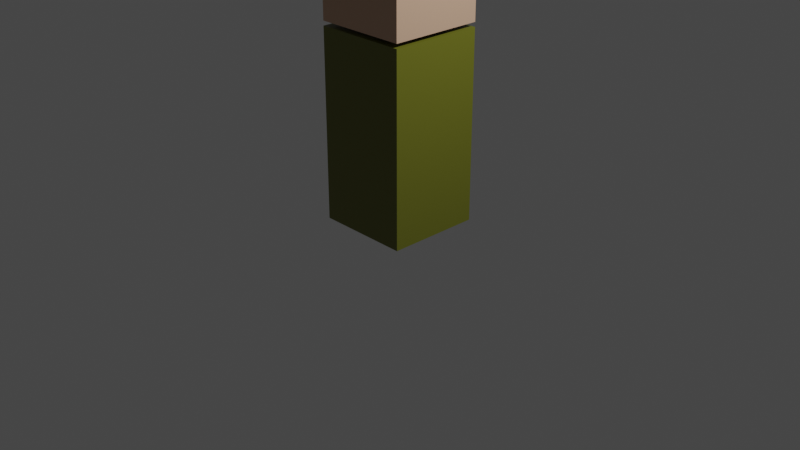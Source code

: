# Source: player.blend  (saved by Blender 2.90.8; exported with 4.5.12 LTS)
import bpy
from mathutils import Matrix  # noqa: F401  (used for matrix-valued properties, if any)

bpy.ops.wm.read_factory_settings(use_empty=True)
scene = bpy.context.scene
scene.name = 'Scene'

# ---- collections
col_collection = bpy.data.collections.new('Collection'); scene.collection.children.link(col_collection)

# ---- materials (node trees are filled in below, after node groups)
mat_material = bpy.data.materials.new('Material')
mat_material.alpha_threshold = 0.0
mat_material.use_transparent_shadow = False
mat_material.line_color = (0.0, 0.0, 0.0, 1.0)
mat_material_001 = bpy.data.materials.new('Material.001')
mat_material_001.use_transparent_shadow = False
mat_material_002 = bpy.data.materials.new('Material.002')
mat_material_002.use_transparent_shadow = False

# ---- material node trees
mat_material.use_nodes = True; mat_material.node_tree.nodes.clear()
_N = mat_material.node_tree.nodes; _L = mat_material.node_tree.links
n0 = _N.new('ShaderNodeOutputMaterial'); n0.name = 'Material Output'; n0.location = (300, 300)
n1 = _N.new('ShaderNodeBsdfPrincipled'); n1.name = 'Principled BSDF'; n1.location = (10, 300)
n1.distribution = 'GGX'
n1.subsurface_method = 'BURLEY'
n1.inputs[0].default_value = (0.1448, 0.1523, 0.01405, 1.0)
n1.inputs[2].default_value = 0.4
n1.inputs[3].default_value = 1.45
n1.inputs[27].default_value = (0.0, 0.0, 0.0, 1.0)
n1.inputs[28].default_value = 1.0
_L.new(n1.outputs[0], n0.inputs[0])
n0.is_active_output = True
mat_material_001.use_nodes = True; mat_material_001.node_tree.nodes.clear()
_N = mat_material_001.node_tree.nodes; _L = mat_material_001.node_tree.links
n0 = _N.new('ShaderNodeBsdfPrincipled'); n0.name = 'Principled BSDF'; n0.location = (10, 300)
n0.distribution = 'GGX'
n0.subsurface_method = 'BURLEY'
n0.inputs[0].default_value = (0.6152, 0.3966, 0.2701, 1.0)
n0.inputs[3].default_value = 1.45
n0.inputs[27].default_value = (0.0, 0.0, 0.0, 1.0)
n0.inputs[28].default_value = 1.0
n1 = _N.new('ShaderNodeOutputMaterial'); n1.name = 'Material Output'; n1.location = (300, 300)
_L.new(n0.outputs[0], n1.inputs[0])
n1.is_active_output = True
mat_material_002.use_nodes = True; mat_material_002.node_tree.nodes.clear()
_N = mat_material_002.node_tree.nodes; _L = mat_material_002.node_tree.links
n0 = _N.new('ShaderNodeBsdfPrincipled'); n0.name = 'Principled BSDF'; n0.location = (10, 300)
n0.distribution = 'GGX'
n0.subsurface_method = 'BURLEY'
n0.inputs[0].default_value = (0.004518, 0.0985, 0.0, 1.0)
n0.inputs[3].default_value = 1.45
n0.inputs[27].default_value = (0.0, 0.0, 0.0, 1.0)
n0.inputs[28].default_value = 1.0
n1 = _N.new('ShaderNodeOutputMaterial'); n1.name = 'Material Output'; n1.location = (300, 300)
_L.new(n0.outputs[0], n1.inputs[0])
n1.is_active_output = True

# ---- world
world_world = bpy.data.worlds.new('World'); scene.world = world_world
world_world.use_nodes = True; world_world.node_tree.nodes.clear()
_N = world_world.node_tree.nodes; _L = world_world.node_tree.links
n0 = _N.new('ShaderNodeOutputWorld'); n0.name = 'World Output'; n0.location = (300, 300)
n1 = _N.new('ShaderNodeBackground'); n1.name = 'Background'; n1.location = (10, 300)
n1.inputs[0].default_value = (0.05088, 0.05088, 0.05088, 1.0)
_L.new(n1.outputs[0], n0.inputs[0])
n0.is_active_output = True
world_world.color = (0.05088, 0.05088, 0.05088)
world_world.use_sun_shadow = False
world_world.sun_shadow_jitter_overblur = 0.0

# ---- cameras
cam_camera = bpy.data.cameras.new('Camera')
cam_camera.clip_end = 100.0
cam_camera.ortho_scale = 7.314

# ---- lights
light_light = bpy.data.lights.new('Light', 'POINT')
light_light.transmission_factor = 0.0
light_light.energy = 1000.0
light_light.shadow_soft_size = 0.1
light_light.shadow_maximum_resolution = 0.006
light_light.use_absolute_resolution = True

# ---- meshes
me_cube = bpy.data.meshes.new('Cube')
me_cube.from_pydata([(0.5, 0.5, 1.0), (0.5, 0.5, -1.0), (0.5, -0.5, 1.0), (0.5, -0.5, -1.0), (-0.5, 0.5, 1.0), (-0.5, 0.5, -1.0), (-0.5, -0.5, 1.0), (-0.5, -0.5, -1.0)], [], [(0, 4, 6, 2), (3, 2, 6, 7), (7, 6, 4, 5), (5, 1, 3, 7), (1, 0, 2, 3), (5, 4, 0, 1)])
_uv = me_cube.uv_layers.new(name='UVMap')
_uv.uv.foreach_set('vector', [0.625, 0.5, 0.875, 0.5, 0.875, 0.75, 0.625, 0.75, 0.375, 0.75, 0.625, 0.75, 0.625, 1.0, 0.375, 1.0, 0.375, 0.0, 0.625, 0.0, 0.625, 0.25, 0.375, 0.25, 0.125, 0.5, 0.375, 0.5, 0.375, 0.75, 0.125, 0.75, 0.375, 0.5, 0.625, 0.5, 0.625, 0.75, 0.375, 0.75, 0.375, 0.25, 0.625, 0.25, 0.625, 0.5, 0.375, 0.5])
me_cube.materials.append(mat_material)
me_cube.use_remesh_preserve_volume = False
me_cube.use_remesh_preserve_attributes = False
me_cube.use_mirror_vertex_groups = False
me_cube.update()
me_cube_001 = bpy.data.meshes.new('Cube.001')
me_cube_001.from_pydata([(-0.5, -0.5, -0.5), (-0.5, -0.5, 0.5), (-0.5, 0.5, -0.5), (-0.5, 0.5, 0.5), (0.5, -0.5, -0.5), (0.5, -0.5, 0.5), (0.5, 0.5, -0.5), (0.5, 0.5, 0.5)], [], [(0, 1, 3, 2), (2, 3, 7, 6), (6, 7, 5, 4), (4, 5, 1, 0), (2, 6, 4, 0), (7, 3, 1, 5)])
_uv = me_cube_001.uv_layers.new(name='UVMap')
_uv.uv.foreach_set('vector', [0.375, 0.0, 0.625, 0.0, 0.625, 0.25, 0.375, 0.25, 0.375, 0.25, 0.625, 0.25, 0.625, 0.5, 0.375, 0.5, 0.375, 0.5, 0.625, 0.5, 0.625, 0.75, 0.375, 0.75, 0.375, 0.75, 0.625, 0.75, 0.625, 1.0, 0.375, 1.0, 0.125, 0.5, 0.375, 0.5, 0.375, 0.75, 0.125, 0.75, 0.625, 0.5, 0.875, 0.5, 0.875, 0.75, 0.625, 0.75])
me_cube_001.materials.append(mat_material_001)
me_cube_001.use_remesh_fix_poles = True
me_cube_001.use_remesh_preserve_attributes = False
me_cube_001.use_mirror_vertex_groups = False
me_cube_001.update()
me_cube_002 = bpy.data.meshes.new('Cube.002')
me_cube_002.from_pydata([(-1.0, -1.0, -1.0), (-1.0, -1.0, 1.0), (-1.0, 1.0, -1.0), (-1.0, 1.0, 1.0), (1.459, -1.0, 1.0), (1.459, 1.0, 1.0), (-0.3728, 1.0, -1.0), (-0.3728, 1.0, 1.0), (-0.3728, -1.0, -1.0), (-0.3728, -1.0, 1.0), (-1.0, -1.0, 0.3394), (-1.0, 1.0, 0.3394), (1.459, 1.0, 0.3394), (1.459, -1.0, 0.3394), (-0.3728, -1.0, 0.3394), (-0.3728, 1.0, 0.3394)], [], [(10, 1, 3, 11), (15, 7, 5, 12), (12, 5, 4, 13), (14, 9, 1, 10), (7, 3, 1, 9), (5, 7, 9, 4), (2, 6, 8, 0), (13, 4, 9, 14), (11, 3, 7, 15), (2, 11, 15, 6), (8, 14, 10, 0), (14, 8, 6, 15), (14, 15, 12, 13), (0, 10, 11, 2)])
_uv = me_cube_002.uv_layers.new(name='UVMap')
_uv.uv.foreach_set('vector', [0.5424, 0.0, 0.625, 0.0, 0.625, 0.25, 0.5424, 0.25, 0.5424, 0.375, 0.625, 0.375, 0.625, 0.5, 0.5424, 0.5, 0.5424, 0.5, 0.625, 0.5, 0.625, 0.75, 0.5424, 0.75, 0.5424, 0.875, 0.625, 0.875, 0.625, 1.0, 0.5424, 1.0, 0.75, 0.5, 0.875, 0.5, 0.875, 0.75, 0.75, 0.75, 0.625, 0.5, 0.75, 0.5, 0.75, 0.75, 0.625, 0.75, 0.125, 0.5, 0.25, 0.5, 0.25, 0.75, 0.125, 0.75, 0.5424, 0.75, 0.625, 0.75, 0.625, 0.875, 0.5424, 0.875, 0.5424, 0.25, 0.625, 0.25, 0.625, 0.375, 0.5424, 0.375, 0.375, 0.25, 0.5424, 0.25, 0.5424, 0.375, 0.375, 0.375, 0.375, 0.875, 0.5424, 0.875, 0.5424, 1.0, 0.375, 1.0, 0.5424, 0.875, 0.375, 0.875, 0.25, 0.5, 0.5424, 0.375, 0.5424, 0.875, 0.5424, 0.375, 0.5424, 0.5, 0.5424, 0.75, 0.375, 0.0, 0.5424, 0.0, 0.5424, 0.25, 0.375, 0.25])
me_cube_002.materials.append(mat_material_002)
me_cube_002.use_remesh_fix_poles = True
me_cube_002.use_remesh_preserve_attributes = False
me_cube_002.use_mirror_vertex_groups = False
me_cube_002.update()
arm_armature = bpy.data.armatures.new('Armature')  # bones are not reproduced

# ---- objects
ob_chest = bpy.data.objects.new('Chest', me_cube)
ob_light = bpy.data.objects.new('Light', light_light)
ob_camera = bpy.data.objects.new('Camera', cam_camera)
ob_head = bpy.data.objects.new('Head', me_cube_001)
ob_hat = bpy.data.objects.new('Hat', me_cube_002)
ob_armature = bpy.data.objects.new('Armature', arm_armature)

# ---- transforms, parenting, visibility, modifiers, constraints
ob_chest.parent = ob_armature
ob_chest.matrix_parent_inverse = Matrix(((1.0, -0.0, 0.0, -0.0), (-0.0, 1.0, -0.0, 0.0), (0.0, -0.0, 1.0, -1.0), (-0.0, 0.0, -0.0, 1.0)))
ob_chest.location = (0.0, 0.0, 1.0)
ob_chest.lock_rotations_4d = False
ob_chest.empty_display_type = 'ARROWS'
ob_chest.lineart.crease_threshold = 0.0
_vg = ob_chest.vertex_groups.new(name='Chest')
for _i, _w in zip([0, 1, 2, 3, 4, 5, 6, 7], [0.5139, 0.9289, 0.5123, 0.9316, 0.5123, 0.9316, 0.5139, 0.9289]): _vg.add([_i], _w, 'REPLACE')
_vg = ob_chest.vertex_groups.new(name='Head')
for _i, _w in zip([0, 1, 2, 3, 4, 5, 6, 7], [0.4861, 0.07113, 0.4877, 0.06844, 0.4877, 0.06844, 0.4861, 0.07113]): _vg.add([_i], _w, 'REPLACE')
_m = ob_chest.modifiers.new('Armature', 'ARMATURE')
_m.object = ob_armature
ob_light.parent = ob_armature
ob_light.matrix_parent_inverse = Matrix(((1.0, -0.0, 0.0, -0.0), (-0.0, 1.0, -0.0, 0.0), (0.0, -0.0, 1.0, -1.0), (-0.0, 0.0, -0.0, 1.0)))
ob_light.location = (4.076, 1.005, 5.904)
ob_light.rotation_euler = (0.6503, 0.05522, 1.866)
ob_light.lock_rotations_4d = False
ob_light.empty_display_type = 'ARROWS'
ob_light.color = (0.0, 0.0, 0.0, 0.0)
ob_light.lineart.crease_threshold = 0.0
ob_camera.parent = ob_armature
ob_camera.matrix_parent_inverse = Matrix(((1.0, -0.0, 0.0, -0.0), (-0.0, 1.0, -0.0, 0.0), (0.0, -0.0, 1.0, -1.0), (-0.0, 0.0, -0.0, 1.0)))
ob_camera.location = (7.359, -6.926, 4.958)
ob_camera.rotation_euler = (1.109, 0.0, 0.8149)
ob_camera.lock_rotations_4d = False
ob_camera.empty_display_type = 'ARROWS'
ob_camera.color = (0.0, 0.0, 0.0, 0.0)
ob_camera.display_type = 'WIRE'
ob_camera.lineart.crease_threshold = 0.0
ob_head.parent = ob_armature
ob_head.matrix_parent_inverse = Matrix(((1.0, -0.0, 0.0, -0.0), (-0.0, 1.0, -0.0, 0.0), (0.0, -0.0, 1.0, -1.0), (-0.0, 0.0, -0.0, 1.0)))
ob_head.location = (0.0, 0.0, 2.548)
ob_head.lineart.crease_threshold = 0.0
_vg = ob_head.vertex_groups.new(name='Chest')
_vg = ob_head.vertex_groups.new(name='Head')
_vg.add([0, 1, 2, 3, 4, 5, 6, 7], 1.0, 'REPLACE')
_m = ob_head.modifiers.new('Armature', 'ARMATURE')
_m.object = ob_armature
ob_hat.parent = ob_armature
ob_hat.matrix_parent_inverse = Matrix(((1.0, -0.0, 0.0, -0.0), (-0.0, 1.0, -0.0, 0.0), (0.0, -0.0, 1.0, -1.0), (-0.0, 0.0, -0.0, 1.0)))
ob_hat.location = (0.0, 0.0, 2.825)
ob_hat.scale = (0.55, 0.55, 0.3843)
ob_hat.lineart.crease_threshold = 0.0
_vg = ob_hat.vertex_groups.new(name='Chest')
_vg = ob_hat.vertex_groups.new(name='Head')
_vg.add([0, 1, 2, 3, 4, 5, 6, 7, 8, 9, 10, 11, 12, 13, 14, 15], 1.0, 'REPLACE')
_m = ob_hat.modifiers.new('Armature', 'ARMATURE')
_m.object = ob_armature
ob_armature.location = (0.0, 0.0, 1.0)
ob_armature.lineart.crease_threshold = 0.0

# ---- collection membership
col_collection.objects.link(ob_chest)
col_collection.objects.link(ob_light)
col_collection.objects.link(ob_camera)
col_collection.objects.link(ob_head)
col_collection.objects.link(ob_hat)
col_collection.objects.link(ob_armature)

# ---- scene / render settings (as saved in the file)
scene.camera = ob_camera
scene.frame_start = 1; scene.frame_end = 60; scene.frame_set(0)
scene.render.engine = 'BLENDER_EEVEE_NEXT'
scene.cycles.use_denoising = False
scene.cycles.samples = 128
scene.cycles.sampling_pattern = 'TABULATED_SOBOL'
scene.cycles.use_adaptive_sampling = False
scene.cycles.use_light_tree = False
scene.view_settings.view_transform = 'Filmic'
bpy.context.view_layer.update()
